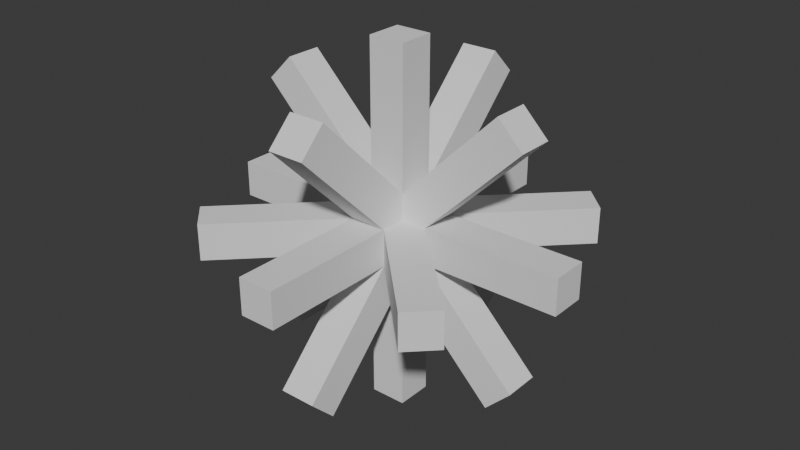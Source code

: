 # Source: asterisk.blend  (saved by Blender 4.5.90; exported with 4.5.12 LTS)
import bpy
from mathutils import Matrix  # noqa: F401  (used for matrix-valued properties, if any)

bpy.ops.wm.read_factory_settings(use_empty=True)
scene = bpy.context.scene
scene.name = 'Scene'

# ---- collections
col_collection = bpy.data.collections.new('Collection'); scene.collection.children.link(col_collection)

# ---- world
world_world = bpy.data.worlds.new('World'); scene.world = world_world
world_world.use_nodes = True; world_world.node_tree.nodes.clear()
_N = world_world.node_tree.nodes; _L = world_world.node_tree.links
n0 = _N.new('ShaderNodeOutputWorld'); n0.name = 'World Output'; n0.location = (200, 100)
n1 = _N.new('ShaderNodeBackground'); n1.name = 'Background'; n1.location = (-200, 100)
n1.inputs[0].default_value = (0.05088, 0.05088, 0.05088, 1.0)
_L.new(n1.outputs[0], n0.inputs[0])
n0.is_active_output = True
world_world.color = (0.05088, 0.05088, 0.05088)
world_world.sun_shadow_jitter_overblur = 0.0

# ---- meshes
me_cube_014 = bpy.data.meshes.new('Cube.014')
me_cube_014.from_pydata([(-1.0, -1.0, -1.0), (-1.0, -1.0, 1.0), (-1.0, 1.0, -1.0), (-1.0, 1.0, 1.0), (1.0, -1.0, -1.0), (1.0, -1.0, 1.0), (1.0, 1.0, -1.0), (1.0, 1.0, 1.0)], [], [(0, 1, 3, 2), (2, 3, 7, 6), (6, 7, 5, 4), (4, 5, 1, 0), (2, 6, 4, 0), (7, 3, 1, 5)])
_uv = me_cube_014.uv_layers.new(name='UVMap')
_uv.uv.foreach_set('vector', [0.375, 0.0, 0.625, 0.0, 0.625, 0.25, 0.375, 0.25, 0.375, 0.25, 0.625, 0.25, 0.625, 0.5, 0.375, 0.5, 0.375, 0.5, 0.625, 0.5, 0.625, 0.75, 0.375, 0.75, 0.375, 0.75, 0.625, 0.75, 0.625, 1.0, 0.375, 1.0, 0.125, 0.5, 0.375, 0.5, 0.375, 0.75, 0.125, 0.75, 0.625, 0.5, 0.875, 0.5, 0.875, 0.75, 0.625, 0.75])
me_cube_014.update()
me_cube_015 = bpy.data.meshes.new('Cube.015')
me_cube_015.from_pydata([(-1.0, -1.0, -1.0), (-1.0, -1.0, 1.0), (-1.0, 1.0, -1.0), (-1.0, 1.0, 1.0), (1.0, -1.0, -1.0), (1.0, -1.0, 1.0), (1.0, 1.0, -1.0), (1.0, 1.0, 1.0)], [], [(0, 1, 3, 2), (2, 3, 7, 6), (6, 7, 5, 4), (4, 5, 1, 0), (2, 6, 4, 0), (7, 3, 1, 5)])
_uv = me_cube_015.uv_layers.new(name='UVMap')
_uv.uv.foreach_set('vector', [0.375, 0.0, 0.625, 0.0, 0.625, 0.25, 0.375, 0.25, 0.375, 0.25, 0.625, 0.25, 0.625, 0.5, 0.375, 0.5, 0.375, 0.5, 0.625, 0.5, 0.625, 0.75, 0.375, 0.75, 0.375, 0.75, 0.625, 0.75, 0.625, 1.0, 0.375, 1.0, 0.125, 0.5, 0.375, 0.5, 0.375, 0.75, 0.125, 0.75, 0.625, 0.5, 0.875, 0.5, 0.875, 0.75, 0.625, 0.75])
me_cube_015.update()
me_cube_016 = bpy.data.meshes.new('Cube.016')
me_cube_016.from_pydata([(-1.0, -1.0, -1.0), (-1.0, -1.0, 1.0), (-1.0, 1.0, -1.0), (-1.0, 1.0, 1.0), (1.0, -1.0, -1.0), (1.0, -1.0, 1.0), (1.0, 1.0, -1.0), (1.0, 1.0, 1.0)], [], [(0, 1, 3, 2), (2, 3, 7, 6), (6, 7, 5, 4), (4, 5, 1, 0), (2, 6, 4, 0), (7, 3, 1, 5)])
_uv = me_cube_016.uv_layers.new(name='UVMap')
_uv.uv.foreach_set('vector', [0.375, 0.0, 0.625, 0.0, 0.625, 0.25, 0.375, 0.25, 0.375, 0.25, 0.625, 0.25, 0.625, 0.5, 0.375, 0.5, 0.375, 0.5, 0.625, 0.5, 0.625, 0.75, 0.375, 0.75, 0.375, 0.75, 0.625, 0.75, 0.625, 1.0, 0.375, 1.0, 0.125, 0.5, 0.375, 0.5, 0.375, 0.75, 0.125, 0.75, 0.625, 0.5, 0.875, 0.5, 0.875, 0.75, 0.625, 0.75])
me_cube_016.update()
me_cube_017 = bpy.data.meshes.new('Cube.017')
me_cube_017.from_pydata([(-1.0, -1.0, -1.0), (-1.0, -1.0, 1.0), (-1.0, 1.0, -1.0), (-1.0, 1.0, 1.0), (1.0, -1.0, -1.0), (1.0, -1.0, 1.0), (1.0, 1.0, -1.0), (1.0, 1.0, 1.0)], [], [(0, 1, 3, 2), (2, 3, 7, 6), (6, 7, 5, 4), (4, 5, 1, 0), (2, 6, 4, 0), (7, 3, 1, 5)])
_uv = me_cube_017.uv_layers.new(name='UVMap')
_uv.uv.foreach_set('vector', [0.375, 0.0, 0.625, 0.0, 0.625, 0.25, 0.375, 0.25, 0.375, 0.25, 0.625, 0.25, 0.625, 0.5, 0.375, 0.5, 0.375, 0.5, 0.625, 0.5, 0.625, 0.75, 0.375, 0.75, 0.375, 0.75, 0.625, 0.75, 0.625, 1.0, 0.375, 1.0, 0.125, 0.5, 0.375, 0.5, 0.375, 0.75, 0.125, 0.75, 0.625, 0.5, 0.875, 0.5, 0.875, 0.75, 0.625, 0.75])
me_cube_017.update()
me_cube_018 = bpy.data.meshes.new('Cube.018')
me_cube_018.from_pydata([(-1.0, -1.0, -1.0), (-1.0, -1.0, 1.0), (-1.0, 1.0, -1.0), (-1.0, 1.0, 1.0), (1.0, -1.0, -1.0), (1.0, -1.0, 1.0), (1.0, 1.0, -1.0), (1.0, 1.0, 1.0)], [], [(0, 1, 3, 2), (2, 3, 7, 6), (6, 7, 5, 4), (4, 5, 1, 0), (2, 6, 4, 0), (7, 3, 1, 5)])
_uv = me_cube_018.uv_layers.new(name='UVMap')
_uv.uv.foreach_set('vector', [0.375, 0.0, 0.625, 0.0, 0.625, 0.25, 0.375, 0.25, 0.375, 0.25, 0.625, 0.25, 0.625, 0.5, 0.375, 0.5, 0.375, 0.5, 0.625, 0.5, 0.625, 0.75, 0.375, 0.75, 0.375, 0.75, 0.625, 0.75, 0.625, 1.0, 0.375, 1.0, 0.125, 0.5, 0.375, 0.5, 0.375, 0.75, 0.125, 0.75, 0.625, 0.5, 0.875, 0.5, 0.875, 0.75, 0.625, 0.75])
me_cube_018.update()
me_cube_019 = bpy.data.meshes.new('Cube.019')
me_cube_019.from_pydata([(-1.0, -1.0, -1.0), (-1.0, -1.0, 1.0), (-1.0, 1.0, -1.0), (-1.0, 1.0, 1.0), (1.0, -1.0, -1.0), (1.0, -1.0, 1.0), (1.0, 1.0, -1.0), (1.0, 1.0, 1.0)], [], [(0, 1, 3, 2), (2, 3, 7, 6), (6, 7, 5, 4), (4, 5, 1, 0), (2, 6, 4, 0), (7, 3, 1, 5)])
_uv = me_cube_019.uv_layers.new(name='UVMap')
_uv.uv.foreach_set('vector', [0.375, 0.0, 0.625, 0.0, 0.625, 0.25, 0.375, 0.25, 0.375, 0.25, 0.625, 0.25, 0.625, 0.5, 0.375, 0.5, 0.375, 0.5, 0.625, 0.5, 0.625, 0.75, 0.375, 0.75, 0.375, 0.75, 0.625, 0.75, 0.625, 1.0, 0.375, 1.0, 0.125, 0.5, 0.375, 0.5, 0.375, 0.75, 0.125, 0.75, 0.625, 0.5, 0.875, 0.5, 0.875, 0.75, 0.625, 0.75])
me_cube_019.update()
me_cube_020 = bpy.data.meshes.new('Cube.020')
me_cube_020.from_pydata([(-1.0, -1.0, -1.0), (-1.0, -1.0, 1.0), (-1.0, 1.0, -1.0), (-1.0, 1.0, 1.0), (1.0, -1.0, -1.0), (1.0, -1.0, 1.0), (1.0, 1.0, -1.0), (1.0, 1.0, 1.0)], [], [(0, 1, 3, 2), (2, 3, 7, 6), (6, 7, 5, 4), (4, 5, 1, 0), (2, 6, 4, 0), (7, 3, 1, 5)])
_uv = me_cube_020.uv_layers.new(name='UVMap')
_uv.uv.foreach_set('vector', [0.375, 0.0, 0.625, 0.0, 0.625, 0.25, 0.375, 0.25, 0.375, 0.25, 0.625, 0.25, 0.625, 0.5, 0.375, 0.5, 0.375, 0.5, 0.625, 0.5, 0.625, 0.75, 0.375, 0.75, 0.375, 0.75, 0.625, 0.75, 0.625, 1.0, 0.375, 1.0, 0.125, 0.5, 0.375, 0.5, 0.375, 0.75, 0.125, 0.75, 0.625, 0.5, 0.875, 0.5, 0.875, 0.75, 0.625, 0.75])
me_cube_020.update()
me_cube_021 = bpy.data.meshes.new('Cube.021')
me_cube_021.from_pydata([(-1.0, -1.0, -1.0), (-1.0, -1.0, 1.0), (-1.0, 1.0, -1.0), (-1.0, 1.0, 1.0), (1.0, -1.0, -1.0), (1.0, -1.0, 1.0), (1.0, 1.0, -1.0), (1.0, 1.0, 1.0)], [], [(0, 1, 3, 2), (2, 3, 7, 6), (6, 7, 5, 4), (4, 5, 1, 0), (2, 6, 4, 0), (7, 3, 1, 5)])
_uv = me_cube_021.uv_layers.new(name='UVMap')
_uv.uv.foreach_set('vector', [0.375, 0.0, 0.625, 0.0, 0.625, 0.25, 0.375, 0.25, 0.375, 0.25, 0.625, 0.25, 0.625, 0.5, 0.375, 0.5, 0.375, 0.5, 0.625, 0.5, 0.625, 0.75, 0.375, 0.75, 0.375, 0.75, 0.625, 0.75, 0.625, 1.0, 0.375, 1.0, 0.125, 0.5, 0.375, 0.5, 0.375, 0.75, 0.125, 0.75, 0.625, 0.5, 0.875, 0.5, 0.875, 0.75, 0.625, 0.75])
me_cube_021.update()
me_cube_022 = bpy.data.meshes.new('Cube.022')
me_cube_022.from_pydata([(-1.0, -1.0, -1.0), (-1.0, -1.0, 1.0), (-1.0, 1.0, -1.0), (-1.0, 1.0, 1.0), (1.0, -1.0, -1.0), (1.0, -1.0, 1.0), (1.0, 1.0, -1.0), (1.0, 1.0, 1.0)], [], [(0, 1, 3, 2), (2, 3, 7, 6), (6, 7, 5, 4), (4, 5, 1, 0), (2, 6, 4, 0), (7, 3, 1, 5)])
_uv = me_cube_022.uv_layers.new(name='UVMap')
_uv.uv.foreach_set('vector', [0.375, 0.0, 0.625, 0.0, 0.625, 0.25, 0.375, 0.25, 0.375, 0.25, 0.625, 0.25, 0.625, 0.5, 0.375, 0.5, 0.375, 0.5, 0.625, 0.5, 0.625, 0.75, 0.375, 0.75, 0.375, 0.75, 0.625, 0.75, 0.625, 1.0, 0.375, 1.0, 0.125, 0.5, 0.375, 0.5, 0.375, 0.75, 0.125, 0.75, 0.625, 0.5, 0.875, 0.5, 0.875, 0.75, 0.625, 0.75])
me_cube_022.update()

# ---- objects
ob_cube = bpy.data.objects.new('Cube', me_cube_014)
ob_cube_001 = bpy.data.objects.new('Cube.001', me_cube_015)
ob_cube_002 = bpy.data.objects.new('Cube.002', me_cube_016)
ob_cube_003 = bpy.data.objects.new('Cube.003', me_cube_017)
ob_cube_004 = bpy.data.objects.new('Cube.004', me_cube_018)
ob_cube_005 = bpy.data.objects.new('Cube.005', me_cube_019)
ob_cube_006 = bpy.data.objects.new('Cube.006', me_cube_020)
ob_cube_007 = bpy.data.objects.new('Cube.007', me_cube_021)
ob_cube_008 = bpy.data.objects.new('Cube.008', me_cube_022)

# ---- transforms, parenting, visibility, modifiers, constraints
ob_cube.location = (0.0, 0.0, 0.0)
ob_cube.rotation_euler = (-0.7854, 0.0, 0.0)
ob_cube.scale = (0.1, 0.1, 1.0)
ob_cube_001.location = (0.0, 0.0, 0.0)
ob_cube_001.rotation_euler = (1.571, 0.0, 1.571)
ob_cube_001.scale = (0.1, 0.1, 1.0)
ob_cube_002.location = (0.0, 0.0, 0.0)
ob_cube_002.rotation_euler = (0.7854, 0.0, 1.571)
ob_cube_002.scale = (0.1, 0.1, 1.0)
ob_cube_003.location = (0.0, 0.0, 0.0)
ob_cube_003.rotation_euler = (0.7854, 0.0, 0.0)
ob_cube_003.scale = (0.1, 0.1, 1.0)
ob_cube_004.location = (0.0, 0.0, 0.0)
ob_cube_004.rotation_euler = (-0.7854, 0.0, 1.571)
ob_cube_004.scale = (0.1, 0.1, 1.0)
ob_cube_005.location = (0.0, 0.0, 0.0)
ob_cube_005.scale = (0.1, 0.1, 1.0)
ob_cube_006.location = (0.0, 0.0, 0.0)
ob_cube_006.rotation_euler = (1.571, 0.0, -0.7854)
ob_cube_006.scale = (0.1, 0.1, 1.0)
ob_cube_007.location = (0.0, 0.0, 0.0)
ob_cube_007.rotation_euler = (1.571, 0.0, 0.0)
ob_cube_007.scale = (0.1, 0.1, 1.0)
ob_cube_008.location = (0.0, 0.0, 0.0)
ob_cube_008.rotation_euler = (1.571, 0.0, 0.7854)
ob_cube_008.scale = (0.1, 0.1, 1.0)

# ---- collection membership
col_collection.objects.link(ob_cube)
col_collection.objects.link(ob_cube_001)
col_collection.objects.link(ob_cube_002)
col_collection.objects.link(ob_cube_003)
col_collection.objects.link(ob_cube_004)
col_collection.objects.link(ob_cube_005)
col_collection.objects.link(ob_cube_006)
col_collection.objects.link(ob_cube_007)
col_collection.objects.link(ob_cube_008)

# ---- scene / render settings (as saved in the file)
scene.frame_start = 1; scene.frame_end = 250; scene.frame_set(0)
scene.render.engine = 'BLENDER_EEVEE_NEXT'
bpy.context.view_layer.update()

# ---- added for rendering (the .blend has no active camera and no usable light): camera, sun
cam_auto = bpy.data.cameras.new('AutoCamera')
cam_auto.lens = 50.0
cam_auto.sensor_width = 36.0
cam_auto.clip_end = 1000.0
ob_auto_camera = bpy.data.objects.new('AutoCamera', cam_auto)
scene.collection.objects.link(ob_auto_camera)
ob_auto_camera.location = (3.20507, -3.84609, 2.56406)
ob_auto_camera.rotation_euler = (1.09748, -7.21219e-08, 0.694738)
scene.camera = ob_auto_camera
light_auto_sun = bpy.data.lights.new('AutoSun', 'SUN')
light_auto_sun.energy = 3.0
light_auto_sun.angle = 0.0523599
ob_auto_sun = bpy.data.objects.new('AutoSun', light_auto_sun)
scene.collection.objects.link(ob_auto_sun)
ob_auto_sun.rotation_euler = (0.872665, 0.174533, 0.523599)
bpy.context.view_layer.update()
